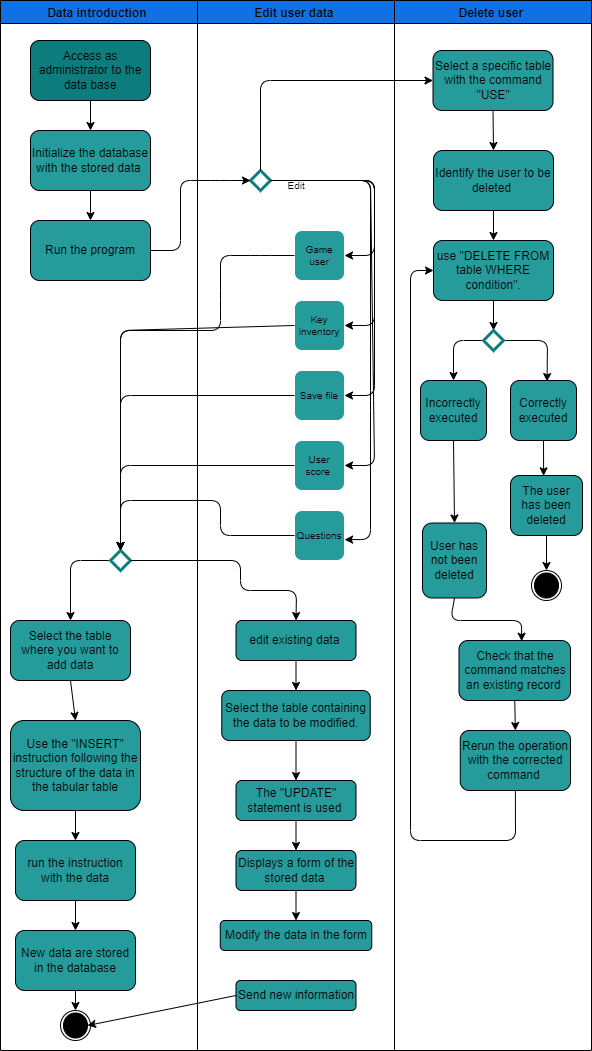

The diagram above was exported from draw.io. Its source (the exported page's mxGraphModel, read from the mxfile embedded in the PNG):
<mxGraphModel dx="820" dy="310" grid="1" gridSize="10" guides="1" tooltips="1" connect="1" arrows="1" fold="1" page="1" pageScale="1" pageWidth="827" pageHeight="1169" math="0" shadow="0">
  <root>
    <mxCell id="0" />
    <mxCell id="1" parent="0" />
    <mxCell id="2" value="Data introduction " style="swimlane;fillColor=#1071e5;" parent="1" vertex="1">
      <mxGeometry x="118" y="80" width="197" height="1050" as="geometry" />
    </mxCell>
    <mxCell id="88" value="Run the program" style="rounded=1;whiteSpace=wrap;html=1;fillColor=#259B9C;" parent="2" vertex="1">
      <mxGeometry x="30" y="220" width="120" height="60" as="geometry" />
    </mxCell>
    <mxCell id="86" value="Initialize the database with the stored data&amp;nbsp;" style="rounded=1;whiteSpace=wrap;html=1;fillColor=#259B9C;" parent="2" vertex="1">
      <mxGeometry x="30" y="130" width="120" height="60" as="geometry" />
    </mxCell>
    <mxCell id="89" style="edgeStyle=none;html=1;exitX=0.5;exitY=1;exitDx=0;exitDy=0;entryX=0.5;entryY=0;entryDx=0;entryDy=0;strokeColor=#000000;" parent="2" source="86" target="88" edge="1">
      <mxGeometry relative="1" as="geometry" />
    </mxCell>
    <mxCell id="85" value="Access as administrator to the data base" style="rounded=1;whiteSpace=wrap;html=1;fillColor=#0c7c7d;" parent="2" vertex="1">
      <mxGeometry x="30" y="40" width="120" height="60" as="geometry" />
    </mxCell>
    <mxCell id="87" style="edgeStyle=none;html=1;exitX=0.5;exitY=1;exitDx=0;exitDy=0;entryX=0.5;entryY=0;entryDx=0;entryDy=0;strokeColor=#000000;" parent="2" source="85" target="86" edge="1">
      <mxGeometry relative="1" as="geometry" />
    </mxCell>
    <mxCell id="112" style="edgeStyle=none;html=1;exitX=0;exitY=0.5;exitDx=0;exitDy=0;entryX=0.5;entryY=0;entryDx=0;entryDy=0;strokeColor=#000000;" parent="2" source="104" target="105" edge="1">
      <mxGeometry relative="1" as="geometry">
        <Array as="points">
          <mxPoint x="70" y="560" />
        </Array>
      </mxGeometry>
    </mxCell>
    <mxCell id="104" value="" style="rhombus;whiteSpace=wrap;html=1;labelBackgroundColor=none;fontColor=#FFFFFF;fillColor=none;strokeColor=#0C7C7D;strokeWidth=3;" parent="2" vertex="1">
      <mxGeometry x="110" y="550" width="20" height="20" as="geometry" />
    </mxCell>
    <mxCell id="115" style="edgeStyle=none;html=1;exitX=0.5;exitY=1;exitDx=0;exitDy=0;entryX=0.5;entryY=0;entryDx=0;entryDy=0;strokeColor=#000000;" parent="2" source="105" target="114" edge="1">
      <mxGeometry relative="1" as="geometry" />
    </mxCell>
    <mxCell id="105" value="Select the table where you want to add data" style="rounded=1;whiteSpace=wrap;html=1;fillColor=#259B9C;" parent="2" vertex="1">
      <mxGeometry x="10" y="620" width="120" height="60" as="geometry" />
    </mxCell>
    <mxCell id="119" style="edgeStyle=none;html=1;exitX=0.5;exitY=1;exitDx=0;exitDy=0;entryX=0.5;entryY=0;entryDx=0;entryDy=0;strokeColor=#000000;" parent="2" source="114" target="117" edge="1">
      <mxGeometry relative="1" as="geometry" />
    </mxCell>
    <mxCell id="114" value="Use the &quot;INSERT&quot; instruction following the structure of the data in the tabular table" style="rounded=1;whiteSpace=wrap;html=1;fillColor=#259B9C;" parent="2" vertex="1">
      <mxGeometry x="10" y="720" width="130" height="90" as="geometry" />
    </mxCell>
    <mxCell id="120" style="edgeStyle=none;html=1;exitX=0.5;exitY=1;exitDx=0;exitDy=0;entryX=0.5;entryY=0;entryDx=0;entryDy=0;strokeColor=#000000;" parent="2" source="117" target="118" edge="1">
      <mxGeometry relative="1" as="geometry" />
    </mxCell>
    <mxCell id="117" value="run the instruction with the data" style="rounded=1;whiteSpace=wrap;html=1;fillColor=#259B9C;" parent="2" vertex="1">
      <mxGeometry x="15" y="840" width="120" height="60" as="geometry" />
    </mxCell>
    <mxCell id="121" style="edgeStyle=none;html=1;exitX=0.5;exitY=1;exitDx=0;exitDy=0;entryX=0.5;entryY=0;entryDx=0;entryDy=0;strokeColor=#000000;" parent="2" source="118" target="5" edge="1">
      <mxGeometry relative="1" as="geometry" />
    </mxCell>
    <mxCell id="118" value="New data are stored in the database" style="rounded=1;whiteSpace=wrap;html=1;fillColor=#259B9C;" parent="2" vertex="1">
      <mxGeometry x="15" y="930" width="120" height="60" as="geometry" />
    </mxCell>
    <mxCell id="5" value="" style="ellipse;whiteSpace=wrap;html=1;aspect=fixed;labelBackgroundColor=none;fontColor=#FFFFFF;strokeColor=#000000;strokeWidth=1;fillColor=none;" parent="2" vertex="1">
      <mxGeometry x="60" y="1010" width="30" height="30" as="geometry" />
    </mxCell>
    <mxCell id="6" value="" style="ellipse;whiteSpace=wrap;html=1;labelBackgroundColor=none;fontColor=#FFFFFF;strokeColor=#000000;strokeWidth=1;fillColor=#000000;" parent="2" vertex="1">
      <mxGeometry x="63" y="1012.5" width="24" height="25" as="geometry" />
    </mxCell>
    <mxCell id="29" value="Edit user data " style="swimlane;fillColor=#1071e5;" parent="1" vertex="1">
      <mxGeometry x="315" y="80" width="197" height="1050" as="geometry" />
    </mxCell>
    <mxCell id="102" style="edgeStyle=none;html=1;exitX=1;exitY=0.5;exitDx=0;exitDy=0;entryX=1.002;entryY=0.583;entryDx=0;entryDy=0;entryPerimeter=0;strokeColor=#000000;" parent="29" source="96" target="101" edge="1">
      <mxGeometry relative="1" as="geometry">
        <Array as="points">
          <mxPoint x="173" y="180" />
          <mxPoint x="173" y="400" />
          <mxPoint x="173" y="539" />
        </Array>
      </mxGeometry>
    </mxCell>
    <mxCell id="96" value="" style="rhombus;whiteSpace=wrap;html=1;labelBackgroundColor=none;fontColor=#FFFFFF;fillColor=none;strokeColor=#0C7C7D;strokeWidth=3;" parent="29" vertex="1">
      <mxGeometry x="53" y="170" width="20" height="20" as="geometry" />
    </mxCell>
    <mxCell id="97" value="Game user" style="rounded=1;whiteSpace=wrap;html=1;labelBackgroundColor=none;fontSize=10;fontColor=#000000;strokeColor=#FFFFFF;strokeWidth=1;fillColor=#259B9C;" parent="29" vertex="1">
      <mxGeometry x="97" y="230" width="50" height="50" as="geometry" />
    </mxCell>
    <mxCell id="95" style="edgeStyle=none;html=1;exitX=1;exitY=0.5;exitDx=0;exitDy=0;entryX=1;entryY=0.5;entryDx=0;entryDy=0;strokeColor=#000000;" parent="29" source="96" target="97" edge="1">
      <mxGeometry relative="1" as="geometry">
        <Array as="points">
          <mxPoint x="177" y="180" />
          <mxPoint x="177" y="255" />
        </Array>
      </mxGeometry>
    </mxCell>
    <mxCell id="98" value="Key inventory" style="rounded=1;whiteSpace=wrap;html=1;labelBackgroundColor=none;fontSize=10;fontColor=#000000;strokeColor=#FFFFFF;strokeWidth=1;fillColor=#259B9C;" parent="29" vertex="1">
      <mxGeometry x="97" y="300" width="50" height="50" as="geometry" />
    </mxCell>
    <mxCell id="94" style="edgeStyle=none;html=1;exitX=1;exitY=0.5;exitDx=0;exitDy=0;entryX=1;entryY=0.5;entryDx=0;entryDy=0;strokeColor=#000000;" parent="29" source="96" target="98" edge="1">
      <mxGeometry relative="1" as="geometry">
        <Array as="points">
          <mxPoint x="177" y="180" />
          <mxPoint x="177" y="325" />
        </Array>
      </mxGeometry>
    </mxCell>
    <mxCell id="99" value="Save file" style="rounded=1;whiteSpace=wrap;html=1;labelBackgroundColor=none;fontSize=10;fontColor=#000000;strokeColor=#FFFFFF;strokeWidth=1;fillColor=#259B9C;" parent="29" vertex="1">
      <mxGeometry x="97" y="370" width="50" height="50" as="geometry" />
    </mxCell>
    <mxCell id="93" style="edgeStyle=none;html=1;exitX=1;exitY=0.5;exitDx=0;exitDy=0;entryX=1;entryY=0.5;entryDx=0;entryDy=0;strokeColor=#000000;" parent="29" source="96" target="99" edge="1">
      <mxGeometry relative="1" as="geometry">
        <Array as="points">
          <mxPoint x="177" y="180" />
          <mxPoint x="177" y="210" />
          <mxPoint x="177" y="395" />
        </Array>
      </mxGeometry>
    </mxCell>
    <mxCell id="100" value="User score&amp;nbsp;" style="rounded=1;whiteSpace=wrap;html=1;labelBackgroundColor=none;fontSize=10;fontColor=#000000;strokeColor=#FFFFFF;strokeWidth=1;fillColor=#259B9C;" parent="29" vertex="1">
      <mxGeometry x="97" y="440" width="50" height="50" as="geometry" />
    </mxCell>
    <mxCell id="92" style="edgeStyle=none;html=1;exitX=1;exitY=0.5;exitDx=0;exitDy=0;entryX=1;entryY=0.5;entryDx=0;entryDy=0;strokeColor=#000000;" parent="29" source="96" target="100" edge="1">
      <mxGeometry relative="1" as="geometry">
        <Array as="points">
          <mxPoint x="173" y="180" />
          <mxPoint x="177" y="465" />
        </Array>
      </mxGeometry>
    </mxCell>
    <mxCell id="101" value="Questions" style="rounded=1;whiteSpace=wrap;html=1;labelBackgroundColor=none;fontSize=10;fontColor=#000000;strokeColor=#FFFFFF;strokeWidth=1;fillColor=#259B9C;" parent="29" vertex="1">
      <mxGeometry x="97" y="510" width="50" height="50" as="geometry" />
    </mxCell>
    <mxCell id="18" value="Edit&amp;nbsp;" style="text;html=1;strokeColor=none;fillColor=none;align=center;verticalAlign=middle;whiteSpace=wrap;rounded=0;labelBackgroundColor=none;fontColor=#000000;strokeWidth=1;fontSize=10;" parent="29" vertex="1">
      <mxGeometry x="83" y="180" width="35" height="10" as="geometry" />
    </mxCell>
    <mxCell id="123" style="edgeStyle=none;html=1;exitX=0.5;exitY=1;exitDx=0;exitDy=0;entryX=0.5;entryY=0;entryDx=0;entryDy=0;strokeColor=#000000;" parent="29" source="106" target="122" edge="1">
      <mxGeometry relative="1" as="geometry" />
    </mxCell>
    <mxCell id="106" value="edit existing data&amp;nbsp;" style="rounded=1;whiteSpace=wrap;html=1;fillColor=#259B9C;" parent="29" vertex="1">
      <mxGeometry x="38.5" y="620" width="120" height="40" as="geometry" />
    </mxCell>
    <mxCell id="129" style="edgeStyle=none;html=1;exitX=0.5;exitY=1;exitDx=0;exitDy=0;entryX=0.5;entryY=0;entryDx=0;entryDy=0;strokeColor=#000000;" parent="29" source="116" target="128" edge="1">
      <mxGeometry relative="1" as="geometry" />
    </mxCell>
    <mxCell id="116" value="Displays a form of the stored data&amp;nbsp;" style="rounded=1;whiteSpace=wrap;html=1;fillColor=#259B9C;" parent="29" vertex="1">
      <mxGeometry x="38.5" y="850" width="120" height="40" as="geometry" />
    </mxCell>
    <mxCell id="126" style="edgeStyle=none;html=1;exitX=0.5;exitY=1;exitDx=0;exitDy=0;entryX=0.5;entryY=0;entryDx=0;entryDy=0;strokeColor=#000000;" parent="29" source="122" target="124" edge="1">
      <mxGeometry relative="1" as="geometry" />
    </mxCell>
    <mxCell id="122" value="Select the table containing the data to be modified." style="rounded=1;whiteSpace=wrap;html=1;fillColor=#259B9C;" parent="29" vertex="1">
      <mxGeometry x="24.25" y="690" width="148.5" height="50" as="geometry" />
    </mxCell>
    <mxCell id="127" style="edgeStyle=none;html=1;exitX=0.5;exitY=1;exitDx=0;exitDy=0;entryX=0.5;entryY=0;entryDx=0;entryDy=0;strokeColor=#000000;" parent="29" source="124" target="116" edge="1">
      <mxGeometry relative="1" as="geometry" />
    </mxCell>
    <mxCell id="124" value="The &quot;UPDATE&quot; statement is used&amp;nbsp;" style="rounded=1;whiteSpace=wrap;html=1;fillColor=#259B9C;" parent="29" vertex="1">
      <mxGeometry x="38.5" y="780" width="120" height="40" as="geometry" />
    </mxCell>
    <mxCell id="128" value="Modify the data in the form" style="rounded=1;whiteSpace=wrap;html=1;fillColor=#259B9C;" parent="29" vertex="1">
      <mxGeometry x="22.75" y="920" width="151.5" height="30" as="geometry" />
    </mxCell>
    <mxCell id="130" value="Send new information" style="rounded=1;whiteSpace=wrap;html=1;fillColor=#259B9C;" parent="29" vertex="1">
      <mxGeometry x="38.5" y="980" width="120" height="30" as="geometry" />
    </mxCell>
    <mxCell id="56" value="Delete user " style="swimlane;fillColor=#1071e5;" parent="1" vertex="1">
      <mxGeometry x="512" y="80" width="197" height="1050" as="geometry" />
    </mxCell>
    <mxCell id="138" style="edgeStyle=none;html=1;exitX=0.5;exitY=1;exitDx=0;exitDy=0;entryX=0.5;entryY=0;entryDx=0;entryDy=0;strokeColor=#000000;" parent="56" source="136" target="137" edge="1">
      <mxGeometry relative="1" as="geometry" />
    </mxCell>
    <mxCell id="136" value="Select a specific table with the command &quot;USE&quot;" style="rounded=1;whiteSpace=wrap;html=1;fillColor=#259B9C;" parent="56" vertex="1">
      <mxGeometry x="38.5" y="50" width="120" height="60" as="geometry" />
    </mxCell>
    <mxCell id="141" style="edgeStyle=none;html=1;exitX=0.5;exitY=1;exitDx=0;exitDy=0;entryX=0.5;entryY=0;entryDx=0;entryDy=0;strokeColor=#000000;" parent="56" source="137" target="139" edge="1">
      <mxGeometry relative="1" as="geometry" />
    </mxCell>
    <mxCell id="137" value="Identify the user to be deleted&amp;nbsp;" style="rounded=1;whiteSpace=wrap;html=1;fillColor=#259B9C;" parent="56" vertex="1">
      <mxGeometry x="39" y="150" width="120" height="60" as="geometry" />
    </mxCell>
    <mxCell id="144" style="edgeStyle=none;html=1;exitX=0.5;exitY=1;exitDx=0;exitDy=0;entryX=0.5;entryY=0;entryDx=0;entryDy=0;strokeColor=#000000;" parent="56" source="139" target="143" edge="1">
      <mxGeometry relative="1" as="geometry" />
    </mxCell>
    <mxCell id="139" value="&lt;div&gt;use &quot;DELETE FROM table WHERE condition&quot;.&lt;/div&gt;" style="rounded=1;whiteSpace=wrap;html=1;fillColor=#259B9C;" parent="56" vertex="1">
      <mxGeometry x="39" y="240" width="120" height="60" as="geometry" />
    </mxCell>
    <mxCell id="147" style="edgeStyle=none;html=1;exitX=1;exitY=0.5;exitDx=0;exitDy=0;entryX=0.554;entryY=0.017;entryDx=0;entryDy=0;entryPerimeter=0;strokeColor=#000000;" parent="56" source="143" target="146" edge="1">
      <mxGeometry relative="1" as="geometry">
        <Array as="points">
          <mxPoint x="153" y="340" />
        </Array>
      </mxGeometry>
    </mxCell>
    <mxCell id="154" style="edgeStyle=none;html=1;exitX=0;exitY=0.5;exitDx=0;exitDy=0;entryX=0.5;entryY=0;entryDx=0;entryDy=0;strokeColor=#000000;" parent="56" source="143" target="153" edge="1">
      <mxGeometry relative="1" as="geometry">
        <Array as="points">
          <mxPoint x="59" y="340" />
        </Array>
      </mxGeometry>
    </mxCell>
    <mxCell id="143" value="" style="rhombus;whiteSpace=wrap;html=1;labelBackgroundColor=none;fontColor=#FFFFFF;fillColor=none;strokeColor=#0C7C7D;strokeWidth=3;" parent="56" vertex="1">
      <mxGeometry x="89" y="330" width="20" height="20" as="geometry" />
    </mxCell>
    <mxCell id="149" style="edgeStyle=none;html=1;exitX=0.5;exitY=1;exitDx=0;exitDy=0;entryX=0.46;entryY=0.005;entryDx=0;entryDy=0;entryPerimeter=0;strokeColor=#000000;" parent="56" source="146" target="148" edge="1">
      <mxGeometry relative="1" as="geometry" />
    </mxCell>
    <mxCell id="146" value="Correctly executed" style="rounded=1;whiteSpace=wrap;html=1;fillColor=#259B9C;" parent="56" vertex="1">
      <mxGeometry x="116" y="380" width="66" height="60" as="geometry" />
    </mxCell>
    <mxCell id="152" style="edgeStyle=none;html=1;exitX=0.5;exitY=1;exitDx=0;exitDy=0;entryX=0.5;entryY=0;entryDx=0;entryDy=0;strokeColor=#000000;" parent="56" source="148" target="150" edge="1">
      <mxGeometry relative="1" as="geometry" />
    </mxCell>
    <mxCell id="148" value="The user has been deleted" style="rounded=1;whiteSpace=wrap;html=1;fillColor=#259B9C;" parent="56" vertex="1">
      <mxGeometry x="116" y="475" width="72" height="60" as="geometry" />
    </mxCell>
    <mxCell id="150" value="" style="ellipse;whiteSpace=wrap;html=1;aspect=fixed;labelBackgroundColor=none;fontColor=#FFFFFF;strokeColor=#000000;strokeWidth=1;fillColor=none;" parent="56" vertex="1">
      <mxGeometry x="137" y="570" width="30" height="30" as="geometry" />
    </mxCell>
    <mxCell id="151" value="" style="ellipse;whiteSpace=wrap;html=1;labelBackgroundColor=none;fontColor=#FFFFFF;strokeColor=#000000;strokeWidth=1;fillColor=#000000;" parent="56" vertex="1">
      <mxGeometry x="140" y="572.5" width="24" height="25" as="geometry" />
    </mxCell>
    <mxCell id="160" style="edgeStyle=none;html=1;exitX=0.5;exitY=1;exitDx=0;exitDy=0;entryX=0.5;entryY=0;entryDx=0;entryDy=0;strokeColor=#000000;" parent="56" source="153" target="155" edge="1">
      <mxGeometry relative="1" as="geometry" />
    </mxCell>
    <mxCell id="153" value="Incorrectly executed" style="rounded=1;whiteSpace=wrap;html=1;fillColor=#259B9C;" parent="56" vertex="1">
      <mxGeometry x="26" y="380" width="66" height="60" as="geometry" />
    </mxCell>
    <mxCell id="161" style="edgeStyle=none;html=1;exitX=0.5;exitY=1;exitDx=0;exitDy=0;entryX=0.562;entryY=0.012;entryDx=0;entryDy=0;entryPerimeter=0;strokeColor=#000000;" parent="56" source="155" target="158" edge="1">
      <mxGeometry relative="1" as="geometry">
        <Array as="points">
          <mxPoint x="56" y="620" />
          <mxPoint x="127" y="620" />
        </Array>
      </mxGeometry>
    </mxCell>
    <mxCell id="155" value="&lt;div&gt;User has not been deleted&lt;/div&gt;" style="rounded=1;whiteSpace=wrap;html=1;fillColor=#259B9C;" parent="56" vertex="1">
      <mxGeometry x="28" y="522.5" width="64" height="75" as="geometry" />
    </mxCell>
    <mxCell id="162" style="edgeStyle=none;html=1;exitX=0.5;exitY=1;exitDx=0;exitDy=0;entryX=0.5;entryY=0;entryDx=0;entryDy=0;strokeColor=#000000;" parent="56" source="158" target="157" edge="1">
      <mxGeometry relative="1" as="geometry" />
    </mxCell>
    <mxCell id="158" value="&lt;div&gt;Check that the command matches an existing record&amp;nbsp;&lt;/div&gt;" style="rounded=1;whiteSpace=wrap;html=1;fillColor=#259B9C;" parent="56" vertex="1">
      <mxGeometry x="64.5" y="640" width="111.5" height="60" as="geometry" />
    </mxCell>
    <mxCell id="163" style="edgeStyle=none;html=1;exitX=0.5;exitY=1;exitDx=0;exitDy=0;entryX=0;entryY=0.5;entryDx=0;entryDy=0;strokeColor=#000000;" parent="56" source="157" target="139" edge="1">
      <mxGeometry relative="1" as="geometry">
        <Array as="points">
          <mxPoint x="121" y="840" />
          <mxPoint x="16" y="840" />
          <mxPoint x="16" y="270" />
        </Array>
      </mxGeometry>
    </mxCell>
    <mxCell id="157" value="Rerun the operation with the corrected command&amp;nbsp;" style="rounded=1;whiteSpace=wrap;html=1;fillColor=#259B9C;" parent="56" vertex="1">
      <mxGeometry x="65.75" y="730" width="110.25" height="60" as="geometry" />
    </mxCell>
    <mxCell id="91" style="edgeStyle=none;html=1;exitX=1;exitY=0.5;exitDx=0;exitDy=0;strokeColor=#000000;entryX=0;entryY=0.5;entryDx=0;entryDy=0;" parent="1" source="88" target="96" edge="1">
      <mxGeometry relative="1" as="geometry">
        <mxPoint x="413.57092198581563" y="280.07092198581563" as="targetPoint" />
        <Array as="points">
          <mxPoint x="298" y="330" />
          <mxPoint x="298" y="260" />
          <mxPoint x="338" y="260" />
        </Array>
      </mxGeometry>
    </mxCell>
    <mxCell id="107" style="edgeStyle=none;html=1;exitX=0;exitY=0.5;exitDx=0;exitDy=0;strokeColor=#000000;entryX=0.5;entryY=0;entryDx=0;entryDy=0;" parent="1" source="97" target="104" edge="1">
      <mxGeometry relative="1" as="geometry">
        <mxPoint x="238" y="620" as="targetPoint" />
        <Array as="points">
          <mxPoint x="378" y="335" />
          <mxPoint x="338" y="335" />
          <mxPoint x="338" y="380" />
          <mxPoint x="338" y="410" />
          <mxPoint x="238" y="410" />
        </Array>
      </mxGeometry>
    </mxCell>
    <mxCell id="108" style="edgeStyle=none;html=1;exitX=0;exitY=0.5;exitDx=0;exitDy=0;entryX=0.5;entryY=0;entryDx=0;entryDy=0;strokeColor=#000000;" parent="1" source="98" target="104" edge="1">
      <mxGeometry relative="1" as="geometry">
        <Array as="points">
          <mxPoint x="238" y="410" />
        </Array>
      </mxGeometry>
    </mxCell>
    <mxCell id="109" style="edgeStyle=none;html=1;exitX=0;exitY=0.5;exitDx=0;exitDy=0;strokeColor=#000000;" parent="1" source="99" edge="1">
      <mxGeometry relative="1" as="geometry">
        <mxPoint x="238" y="630" as="targetPoint" />
        <Array as="points">
          <mxPoint x="238" y="475" />
        </Array>
      </mxGeometry>
    </mxCell>
    <mxCell id="110" style="edgeStyle=none;html=1;exitX=0;exitY=0.5;exitDx=0;exitDy=0;entryX=0.5;entryY=0;entryDx=0;entryDy=0;strokeColor=#000000;" parent="1" source="100" target="104" edge="1">
      <mxGeometry relative="1" as="geometry">
        <Array as="points">
          <mxPoint x="238" y="545" />
        </Array>
      </mxGeometry>
    </mxCell>
    <mxCell id="111" style="edgeStyle=none;html=1;exitX=0;exitY=0.5;exitDx=0;exitDy=0;entryX=0.5;entryY=0;entryDx=0;entryDy=0;strokeColor=#000000;" parent="1" source="101" target="104" edge="1">
      <mxGeometry relative="1" as="geometry">
        <Array as="points">
          <mxPoint x="338" y="615" />
          <mxPoint x="338" y="580" />
          <mxPoint x="238" y="580" />
        </Array>
      </mxGeometry>
    </mxCell>
    <mxCell id="113" style="edgeStyle=none;html=1;exitX=1;exitY=0.5;exitDx=0;exitDy=0;entryX=0.5;entryY=0;entryDx=0;entryDy=0;strokeColor=#000000;" parent="1" source="104" target="106" edge="1">
      <mxGeometry relative="1" as="geometry">
        <Array as="points">
          <mxPoint x="358" y="640" />
          <mxPoint x="358" y="670" />
          <mxPoint x="414" y="670" />
        </Array>
      </mxGeometry>
    </mxCell>
    <mxCell id="131" style="edgeStyle=none;html=1;exitX=0;exitY=0.5;exitDx=0;exitDy=0;entryX=1;entryY=0.5;entryDx=0;entryDy=0;strokeColor=#000000;" parent="1" source="130" target="6" edge="1">
      <mxGeometry relative="1" as="geometry" />
    </mxCell>
    <mxCell id="135" style="edgeStyle=none;html=1;exitX=0.5;exitY=0;exitDx=0;exitDy=0;strokeColor=#000000;entryX=0;entryY=0.5;entryDx=0;entryDy=0;" parent="1" source="96" target="136" edge="1">
      <mxGeometry relative="1" as="geometry">
        <mxPoint x="558" y="180" as="targetPoint" />
        <Array as="points">
          <mxPoint x="378" y="160" />
        </Array>
      </mxGeometry>
    </mxCell>
  </root>
</mxGraphModel>